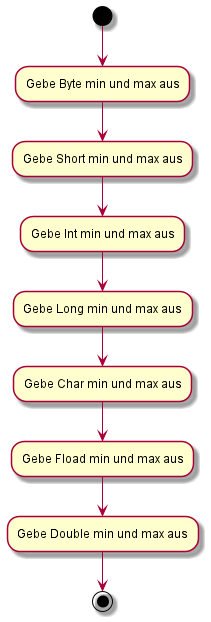

The diagram above was rendered by PlantUML. Its source (embedded in the PNG):
@startuml
(*)  --> "Gebe Byte min und max aus"
--> "Gebe Short min und max aus"
--> "Gebe Int min und max aus"
--> "Gebe Long min und max aus"
--> "Gebe Char min und max aus"
--> "Gebe Fload min und max aus"
--> "Gebe Double min und max aus"
-->(*)
@enduml